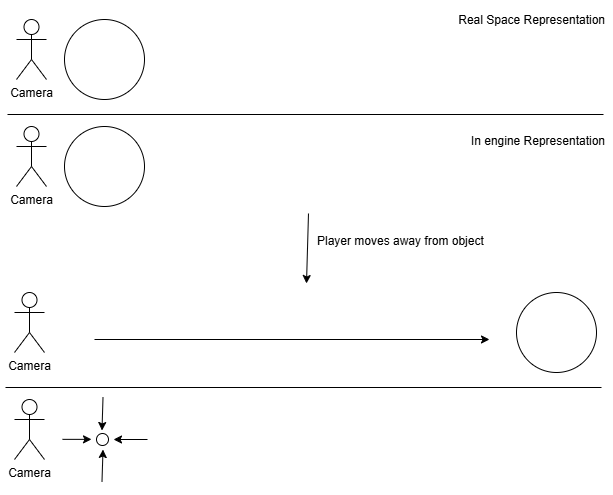

The diagram above was exported from draw.io. Its source (the exported page's mxGraphModel, read from the mxfile embedded in the PNG):
<mxGraphModel dx="2606" dy="1188" grid="0" gridSize="10" guides="1" tooltips="1" connect="1" arrows="1" fold="1" page="0" pageScale="1" pageWidth="827" pageHeight="1169" math="0" shadow="0">
  <root>
    <mxCell id="0" />
    <mxCell id="1" parent="0" />
    <mxCell id="CfQZm32Jpeqvu8wRH6g_-1" value="Camera" style="shape=umlActor;verticalLabelPosition=bottom;verticalAlign=top;html=1;outlineConnect=0;" vertex="1" parent="1">
      <mxGeometry x="-3" y="283" width="30" height="60" as="geometry" />
    </mxCell>
    <mxCell id="CfQZm32Jpeqvu8wRH6g_-4" value="Camera" style="shape=umlActor;verticalLabelPosition=bottom;verticalAlign=top;html=1;outlineConnect=0;" vertex="1" parent="1">
      <mxGeometry x="-3" y="390" width="30" height="60" as="geometry" />
    </mxCell>
    <mxCell id="CfQZm32Jpeqvu8wRH6g_-5" value="" style="endArrow=none;html=1;rounded=0;" edge="1" parent="1">
      <mxGeometry width="50" height="50" relative="1" as="geometry">
        <mxPoint x="-12" y="378" as="sourcePoint" />
        <mxPoint x="584" y="378" as="targetPoint" />
      </mxGeometry>
    </mxCell>
    <mxCell id="CfQZm32Jpeqvu8wRH6g_-7" value="" style="ellipse;whiteSpace=wrap;html=1;aspect=fixed;" vertex="1" parent="1">
      <mxGeometry x="45" y="283" width="80" height="80" as="geometry" />
    </mxCell>
    <mxCell id="CfQZm32Jpeqvu8wRH6g_-11" value="" style="ellipse;whiteSpace=wrap;html=1;aspect=fixed;" vertex="1" parent="1">
      <mxGeometry x="45" y="390" width="80" height="80" as="geometry" />
    </mxCell>
    <mxCell id="CfQZm32Jpeqvu8wRH6g_-13" value="Camera" style="shape=umlActor;verticalLabelPosition=bottom;verticalAlign=top;html=1;outlineConnect=0;" vertex="1" parent="1">
      <mxGeometry x="-5" y="556" width="30" height="60" as="geometry" />
    </mxCell>
    <mxCell id="CfQZm32Jpeqvu8wRH6g_-14" value="Camera" style="shape=umlActor;verticalLabelPosition=bottom;verticalAlign=top;html=1;outlineConnect=0;" vertex="1" parent="1">
      <mxGeometry x="-5" y="663" width="30" height="60" as="geometry" />
    </mxCell>
    <mxCell id="CfQZm32Jpeqvu8wRH6g_-15" value="" style="endArrow=none;html=1;rounded=0;" edge="1" parent="1">
      <mxGeometry width="50" height="50" relative="1" as="geometry">
        <mxPoint x="-14" y="651" as="sourcePoint" />
        <mxPoint x="582" y="651" as="targetPoint" />
      </mxGeometry>
    </mxCell>
    <mxCell id="CfQZm32Jpeqvu8wRH6g_-16" value="" style="ellipse;whiteSpace=wrap;html=1;aspect=fixed;" vertex="1" parent="1">
      <mxGeometry x="497" y="556" width="80" height="80" as="geometry" />
    </mxCell>
    <mxCell id="CfQZm32Jpeqvu8wRH6g_-17" value="" style="ellipse;whiteSpace=wrap;html=1;aspect=fixed;" vertex="1" parent="1">
      <mxGeometry x="77" y="697" width="12" height="12" as="geometry" />
    </mxCell>
    <mxCell id="CfQZm32Jpeqvu8wRH6g_-18" value="" style="endArrow=classic;html=1;rounded=0;" edge="1" parent="1">
      <mxGeometry width="50" height="50" relative="1" as="geometry">
        <mxPoint x="75" y="603" as="sourcePoint" />
        <mxPoint x="470" y="603" as="targetPoint" />
      </mxGeometry>
    </mxCell>
    <mxCell id="CfQZm32Jpeqvu8wRH6g_-19" value="" style="endArrow=classic;html=1;rounded=0;" edge="1" parent="1">
      <mxGeometry width="50" height="50" relative="1" as="geometry">
        <mxPoint x="289" y="477" as="sourcePoint" />
        <mxPoint x="287" y="547" as="targetPoint" />
      </mxGeometry>
    </mxCell>
    <mxCell id="CfQZm32Jpeqvu8wRH6g_-21" value="Real Space Representation" style="text;html=1;align=right;verticalAlign=middle;whiteSpace=wrap;rounded=0;" vertex="1" parent="1">
      <mxGeometry x="390" y="269" width="198" height="30" as="geometry" />
    </mxCell>
    <mxCell id="CfQZm32Jpeqvu8wRH6g_-23" value="In engine Representation" style="text;html=1;align=right;verticalAlign=middle;whiteSpace=wrap;rounded=0;" vertex="1" parent="1">
      <mxGeometry x="390" y="390" width="198" height="30" as="geometry" />
    </mxCell>
    <mxCell id="CfQZm32Jpeqvu8wRH6g_-24" value="Player moves away from object" style="text;html=1;align=left;verticalAlign=middle;whiteSpace=wrap;rounded=0;" vertex="1" parent="1">
      <mxGeometry x="296" y="490" width="198" height="30" as="geometry" />
    </mxCell>
    <mxCell id="CfQZm32Jpeqvu8wRH6g_-25" value="" style="endArrow=classic;html=1;rounded=0;" edge="1" parent="1">
      <mxGeometry width="50" height="50" relative="1" as="geometry">
        <mxPoint x="128" y="703" as="sourcePoint" />
        <mxPoint x="94" y="703" as="targetPoint" />
      </mxGeometry>
    </mxCell>
    <mxCell id="CfQZm32Jpeqvu8wRH6g_-26" value="" style="endArrow=classic;html=1;rounded=0;" edge="1" parent="1">
      <mxGeometry width="50" height="50" relative="1" as="geometry">
        <mxPoint x="83.5" y="661" as="sourcePoint" />
        <mxPoint x="82.5" y="694" as="targetPoint" />
      </mxGeometry>
    </mxCell>
    <mxCell id="CfQZm32Jpeqvu8wRH6g_-27" value="" style="endArrow=classic;html=1;rounded=0;" edge="1" parent="1">
      <mxGeometry width="50" height="50" relative="1" as="geometry">
        <mxPoint x="43" y="702.85" as="sourcePoint" />
        <mxPoint x="72" y="702.85" as="targetPoint" />
      </mxGeometry>
    </mxCell>
    <mxCell id="CfQZm32Jpeqvu8wRH6g_-28" value="" style="endArrow=classic;html=1;rounded=0;" edge="1" parent="1">
      <mxGeometry width="50" height="50" relative="1" as="geometry">
        <mxPoint x="82.5" y="745" as="sourcePoint" />
        <mxPoint x="83.5" y="713" as="targetPoint" />
      </mxGeometry>
    </mxCell>
  </root>
</mxGraphModel>